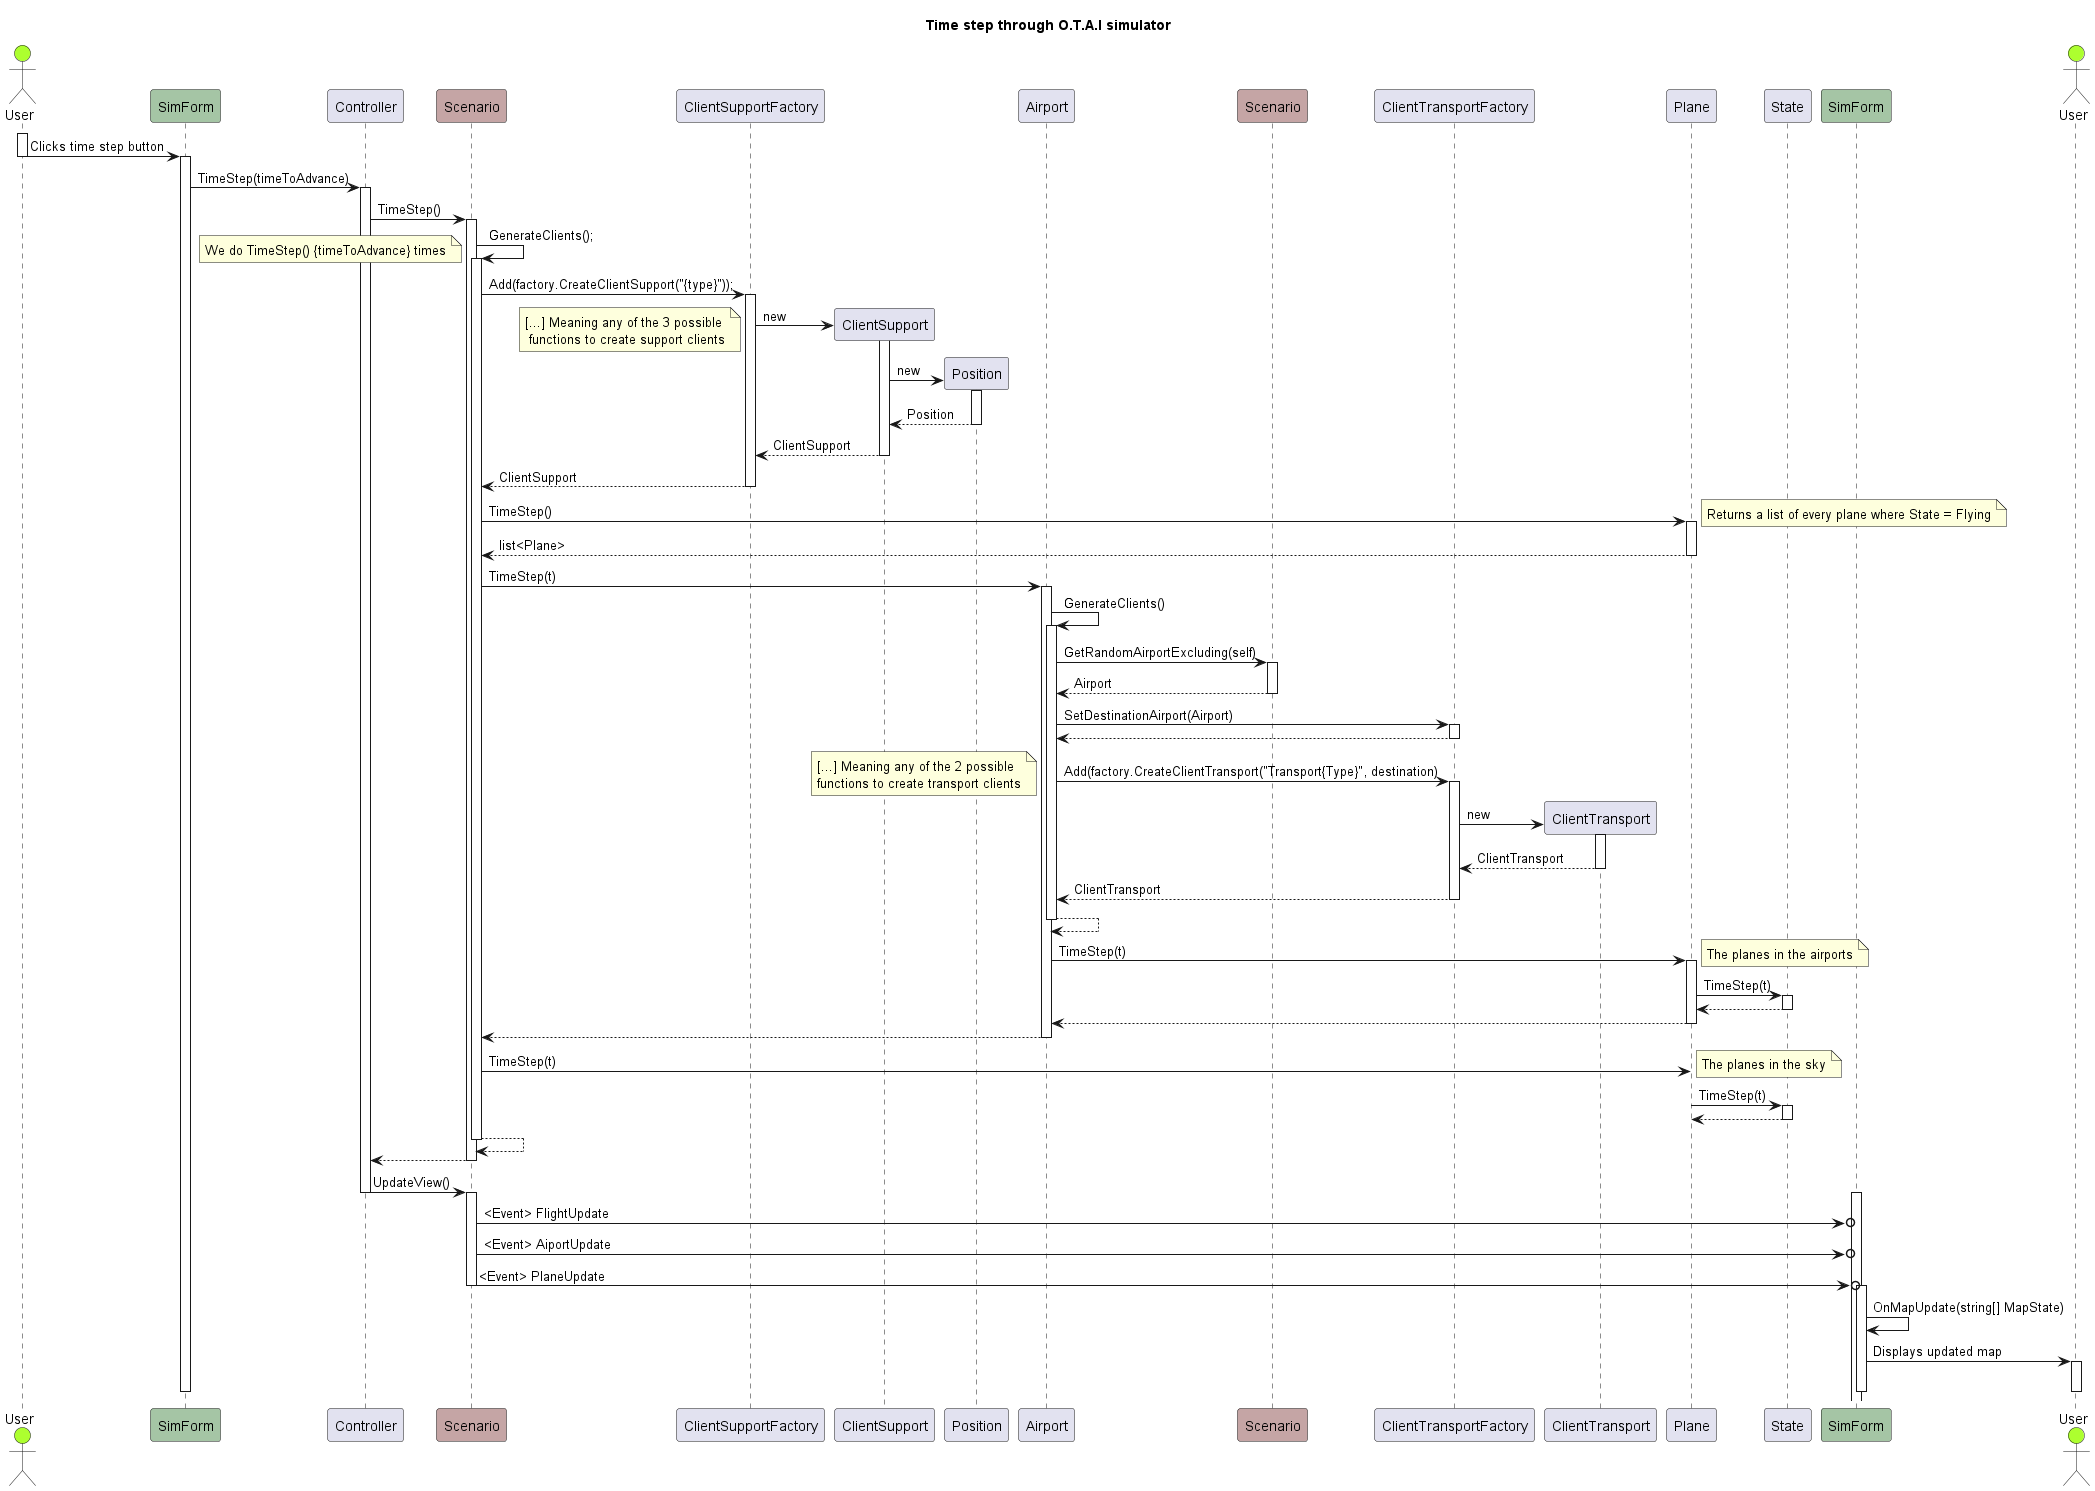

The diagram above was rendered by PlantUML. Its source (embedded in the PNG):
@startuml

title Time step through O.T.A.I simulator

actor "User" as bob1 #GreenYellow
actor "User" as bob2 order 200 #GreenYellow
participant SimForm #a5c5a5
participant "Controller" as ctrl1
participant "Scenario" as scene1 #c5a5a5
participant "ClientSupportFactory" as facto1
participant "ClientSupport" as clisupp
participant "Position" as pos1
participant "Airport" as port1
participant "Scenario" as scene2 #c5a5a5
participant "ClientTransportFactory" as facto2
participant "ClientTransport" as clitrsp
participant "Plane" as plane1
participant "State" as state1
participant "SimForm" as form2 #a5c5a5

activate bob1

bob1 -> SimForm : Clicks time step button
deactivate bob1
activate SimForm


SimForm -> ctrl1 : TimeStep(timeToAdvance)
activate ctrl1

ctrl1 -> scene1 : TimeStep()
activate scene1

scene1 -> scene1 : GenerateClients();
note left : We do TimeStep() {timeToAdvance} times
activate scene1

scene1 -> facto1 : Add(factory.CreateClientSupport("{type}"));

activate facto1

create clisupp

facto1 -> clisupp : new
activate clisupp
note left : [...] Meaning any of the 3 possible\n functions to create support clients
create pos1
clisupp -> pos1 : new
activate pos1

return Position
return ClientSupport
return ClientSupport


scene1 -> plane1 : TimeStep()
activate plane1 
note right : Returns a list of every plane where State = Flying
return  list<Plane> 

scene1 -> port1 : TimeStep(t)
activate port1

port1 -> port1 : GenerateClients()
activate port1

port1 -> scene2 : GetRandomAirportExcluding(self)
activate scene2

return Airport

port1 -> facto2 : SetDestinationAirport(Airport)
activate facto2

return 

port1 -> facto2 : Add(factory.CreateClientTransport("Transport{Type}", destination)
note left : [...] Meaning any of the 2 possible\nfunctions to create transport clients
activate facto2

create clitrsp
facto2 -> clitrsp : new
activate clitrsp

return ClientTransport
return ClientTransport
return 




port1 -> plane1 : TimeStep(t)
note right : The planes in the airports
activate plane1

plane1 -> state1 : TimeStep(t)
activate state1

return 
return 
return 


scene1 -> plane1 : TimeStep(t)
note right : The planes in the sky


plane1 -> state1 : TimeStep(t)
activate state1

return 
return 

return

ctrl1 -> scene1 : UpdateView()
deactivate 
activate scene1
activate form2
scene1 ->o form2 : <Event> FlightUpdate
scene1 ->o form2 : <Event> AiportUpdate
scene1 ->o form2 : <Event> PlaneUpdate
deactivate scene1

activate form2
form2 -> form2 : OnMapUpdate(string[] MapState)

form2 -> bob2 : Displays updated map
activate bob2

deactivate bob2
deactivate form2

deactivate SimForm
@enduml